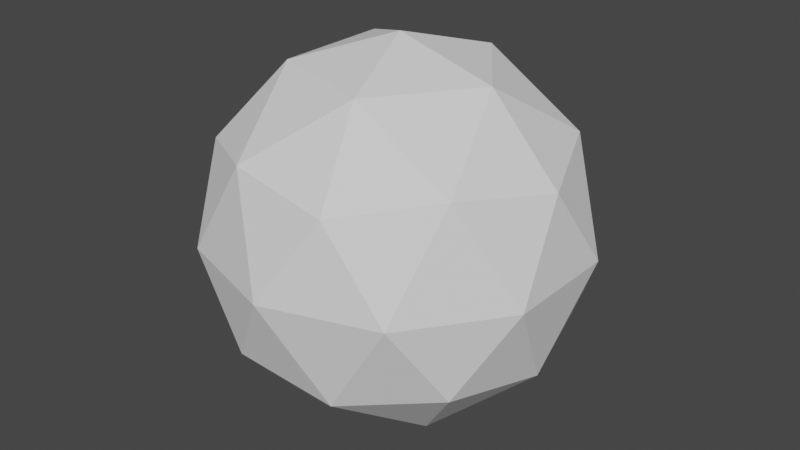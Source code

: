 # Source: Planet_Enemy.blend  (saved by Blender 2.82.7; exported with 4.5.12 LTS)
import bpy
from mathutils import Matrix  # noqa: F401  (used for matrix-valued properties, if any)

bpy.ops.wm.read_factory_settings(use_empty=True)
scene = bpy.context.scene
scene.name = 'Scene'

# ---- world
world_world = bpy.data.worlds.new('World'); scene.world = world_world
world_world.use_nodes = True; world_world.node_tree.nodes.clear()
_N = world_world.node_tree.nodes; _L = world_world.node_tree.links
n0 = _N.new('ShaderNodeOutputWorld'); n0.name = 'World Output'; n0.location = (300, 300)
n1 = _N.new('ShaderNodeBackground'); n1.name = 'Background'; n1.location = (10, 300)
n1.inputs[0].default_value = (0.05088, 0.05088, 0.05088, 1.0)
_L.new(n1.outputs[0], n0.inputs[0])
n0.is_active_output = True
world_world.color = (0.05088, 0.05088, 0.05088)
world_world.use_sun_shadow = False
world_world.sun_shadow_jitter_overblur = 0.0

# ---- meshes
me_icosphere = bpy.data.meshes.new('Icosphere')
me_icosphere.from_pydata([(0.0, 0.0, -1.0), (0.7236, -0.5257, -0.4472), (-0.2764, -0.8506, -0.4472), (-0.8944, 0.0, -0.4472), (-0.2764, 0.8506, -0.4472), (0.7236, 0.5257, -0.4472), (0.2764, -0.8506, 0.4472), (-0.7236, -0.5257, 0.4472), (-0.7236, 0.5257, 0.4472), (0.2764, 0.8506, 0.4472), (0.8944, 0.0, 0.4472), (0.0, 0.0, 1.0), (-0.1625, -0.5, -0.8507), (0.4253, -0.309, -0.8507), (0.2629, -0.809, -0.5257), (0.8506, 0.0, -0.5257), (0.4253, 0.309, -0.8507), (-0.5257, 0.0, -0.8507), (-0.6882, -0.5, -0.5257), (-0.1625, 0.5, -0.8507), (-0.6882, 0.5, -0.5257), (0.2629, 0.809, -0.5257), (0.9511, -0.309, 0.0), (0.9511, 0.309, 0.0), (0.0, -1.0, 0.0), (0.5878, -0.809, 0.0), (-0.9511, -0.309, 0.0), (-0.5878, -0.809, 0.0), (-0.5878, 0.809, 0.0), (-0.9511, 0.309, 0.0), (0.5878, 0.809, 0.0), (0.0, 1.0, 0.0), (0.6882, -0.5, 0.5257), (-0.2629, -0.809, 0.5257), (-0.8506, 0.0, 0.5257), (-0.2629, 0.809, 0.5257), (0.6882, 0.5, 0.5257), (0.1625, -0.5, 0.8507), (0.5257, 0.0, 0.8507), (-0.4253, -0.309, 0.8507), (-0.4253, 0.309, 0.8507), (0.1625, 0.5, 0.8507)], [], [(0, 13, 12), (1, 13, 15), (0, 12, 17), (0, 17, 19), (0, 19, 16), (1, 15, 22), (2, 14, 24), (3, 18, 26), (4, 20, 28), (5, 21, 30), (1, 22, 25), (2, 24, 27), (3, 26, 29), (4, 28, 31), (5, 30, 23), (6, 32, 37), (7, 33, 39), (8, 34, 40), (9, 35, 41), (10, 36, 38), (38, 41, 11), (38, 36, 41), (36, 9, 41), (41, 40, 11), (41, 35, 40), (35, 8, 40), (40, 39, 11), (40, 34, 39), (34, 7, 39), (39, 37, 11), (39, 33, 37), (33, 6, 37), (37, 38, 11), (37, 32, 38), (32, 10, 38), (23, 36, 10), (23, 30, 36), (30, 9, 36), (31, 35, 9), (31, 28, 35), (28, 8, 35), (29, 34, 8), (29, 26, 34), (26, 7, 34), (27, 33, 7), (27, 24, 33), (24, 6, 33), (25, 32, 6), (25, 22, 32), (22, 10, 32), (30, 31, 9), (30, 21, 31), (21, 4, 31), (28, 29, 8), (28, 20, 29), (20, 3, 29), (26, 27, 7), (26, 18, 27), (18, 2, 27), (24, 25, 6), (24, 14, 25), (14, 1, 25), (22, 23, 10), (22, 15, 23), (15, 5, 23), (16, 21, 5), (16, 19, 21), (19, 4, 21), (19, 20, 4), (19, 17, 20), (17, 3, 20), (17, 18, 3), (17, 12, 18), (12, 2, 18), (15, 16, 5), (15, 13, 16), (13, 0, 16), (12, 14, 2), (12, 13, 14), (13, 1, 14)])
_uv = me_icosphere.uv_layers.new(name='UVMap')
_uv.uv.foreach_set('vector', [0.8182, 0.0, 0.7727, 0.07873, 0.8636, 0.07873, 0.7273, 0.1575, 0.6818, 0.07873, 0.6364, 0.1575, 0.09091, 0.0, 0.04545, 0.07873, 0.1364, 0.07873, 0.2727, 0.0, 0.2273, 0.07873, 0.3182, 0.07873, 0.4545, 0.0, 0.4091, 0.07873, 0.5, 0.07873, 0.7273, 0.1575, 0.6364, 0.1575, 0.6818, 0.2362, 0.9091, 0.1575, 0.8182, 0.1575, 0.8636, 0.2362, 0.1818, 0.1575, 0.09091, 0.1575, 0.1364, 0.2362, 0.3636, 0.1575, 0.2727, 0.1575, 0.3182, 0.2362, 0.5455, 0.1575, 0.4545, 0.1575, 0.5, 0.2362, 0.7273, 0.1575, 0.6818, 0.2362, 0.7727, 0.2362, 0.9091, 0.1575, 0.8636, 0.2362, 0.9545, 0.2362, 0.1818, 0.1575, 0.1364, 0.2362, 0.2273, 0.2362, 0.3636, 0.1575, 0.3182, 0.2362, 0.4091, 0.2362, 0.5455, 0.1575, 0.5, 0.2362, 0.5909, 0.2362, 0.8182, 0.3149, 0.7273, 0.3149, 0.7727, 0.3937, 1.0, 0.3149, 0.9091, 0.3149, 0.9545, 0.3937, 0.2727, 0.3149, 0.1818, 0.3149, 0.2273, 0.3937, 0.4545, 0.3149, 0.3636, 0.3149, 0.4091, 0.3937, 0.6364, 0.3149, 0.5455, 0.3149, 0.5909, 0.3937, 0.5909, 0.3937, 0.5, 0.3937, 0.5455, 0.4724, 0.5909, 0.3937, 0.5455, 0.3149, 0.5, 0.3937, 0.5455, 0.3149, 0.4545, 0.3149, 0.5, 0.3937, 0.4091, 0.3937, 0.3182, 0.3937, 0.3636, 0.4724, 0.4091, 0.3937, 0.3636, 0.3149, 0.3182, 0.3937, 0.3636, 0.3149, 0.2727, 0.3149, 0.3182, 0.3937, 0.2273, 0.3937, 0.1364, 0.3937, 0.1818, 0.4724, 0.2273, 0.3937, 0.1818, 0.3149, 0.1364, 0.3937, 0.1818, 0.3149, 0.09091, 0.3149, 0.1364, 0.3937, 0.9545, 0.3937, 0.8636, 0.3937, 0.9091, 0.4724, 0.9545, 0.3937, 0.9091, 0.3149, 0.8636, 0.3937, 0.9091, 0.3149, 0.8182, 0.3149, 0.8636, 0.3937, 0.7727, 0.3937, 0.6818, 0.3937, 0.7273, 0.4724, 0.7727, 0.3937, 0.7273, 0.3149, 0.6818, 0.3937, 0.7273, 0.3149, 0.6364, 0.3149, 0.6818, 0.3937, 0.5909, 0.2362, 0.5455, 0.3149, 0.6364, 0.3149, 0.5909, 0.2362, 0.5, 0.2362, 0.5455, 0.3149, 0.5, 0.2362, 0.4545, 0.3149, 0.5455, 0.3149, 0.4091, 0.2362, 0.3636, 0.3149, 0.4545, 0.3149, 0.4091, 0.2362, 0.3182, 0.2362, 0.3636, 0.3149, 0.3182, 0.2362, 0.2727, 0.3149, 0.3636, 0.3149, 0.2273, 0.2362, 0.1818, 0.3149, 0.2727, 0.3149, 0.2273, 0.2362, 0.1364, 0.2362, 0.1818, 0.3149, 0.1364, 0.2362, 0.09091, 0.3149, 0.1818, 0.3149, 0.9545, 0.2362, 0.9091, 0.3149, 1.0, 0.3149, 0.9545, 0.2362, 0.8636, 0.2362, 0.9091, 0.3149, 0.8636, 0.2362, 0.8182, 0.3149, 0.9091, 0.3149, 0.7727, 0.2362, 0.7273, 0.3149, 0.8182, 0.3149, 0.7727, 0.2362, 0.6818, 0.2362, 0.7273, 0.3149, 0.6818, 0.2362, 0.6364, 0.3149, 0.7273, 0.3149, 0.5, 0.2362, 0.4091, 0.2362, 0.4545, 0.3149, 0.5, 0.2362, 0.4545, 0.1575, 0.4091, 0.2362, 0.4545, 0.1575, 0.3636, 0.1575, 0.4091, 0.2362, 0.3182, 0.2362, 0.2273, 0.2362, 0.2727, 0.3149, 0.3182, 0.2362, 0.2727, 0.1575, 0.2273, 0.2362, 0.2727, 0.1575, 0.1818, 0.1575, 0.2273, 0.2362, 0.1364, 0.2362, 0.04545, 0.2362, 0.09091, 0.3149, 0.1364, 0.2362, 0.09091, 0.1575, 0.04545, 0.2362, 0.09091, 0.1575, 0.0, 0.1575, 0.04545, 0.2362, 0.8636, 0.2362, 0.7727, 0.2362, 0.8182, 0.3149, 0.8636, 0.2362, 0.8182, 0.1575, 0.7727, 0.2362, 0.8182, 0.1575, 0.7273, 0.1575, 0.7727, 0.2362, 0.6818, 0.2362, 0.5909, 0.2362, 0.6364, 0.3149, 0.6818, 0.2362, 0.6364, 0.1575, 0.5909, 0.2362, 0.6364, 0.1575, 0.5455, 0.1575, 0.5909, 0.2362, 0.5, 0.07873, 0.4545, 0.1575, 0.5455, 0.1575, 0.5, 0.07873, 0.4091, 0.07873, 0.4545, 0.1575, 0.4091, 0.07873, 0.3636, 0.1575, 0.4545, 0.1575, 0.3182, 0.07873, 0.2727, 0.1575, 0.3636, 0.1575, 0.3182, 0.07873, 0.2273, 0.07873, 0.2727, 0.1575, 0.2273, 0.07873, 0.1818, 0.1575, 0.2727, 0.1575, 0.1364, 0.07873, 0.09091, 0.1575, 0.1818, 0.1575, 0.1364, 0.07873, 0.04545, 0.07873, 0.09091, 0.1575, 0.04545, 0.07873, 0.0, 0.1575, 0.09091, 0.1575, 0.6364, 0.1575, 0.5909, 0.07873, 0.5455, 0.1575, 0.6364, 0.1575, 0.6818, 0.07873, 0.5909, 0.07873, 0.6818, 0.07873, 0.6364, 0.0, 0.5909, 0.07873, 0.8636, 0.07873, 0.8182, 0.1575, 0.9091, 0.1575, 0.8636, 0.07873, 0.7727, 0.07873, 0.8182, 0.1575, 0.7727, 0.07873, 0.7273, 0.1575, 0.8182, 0.1575])
me_icosphere.use_remesh_fix_poles = True
me_icosphere.use_remesh_preserve_attributes = False
me_icosphere.use_mirror_vertex_groups = False
me_icosphere.update()

# ---- objects
ob_enemyplanet = bpy.data.objects.new('EnemyPlanet', me_icosphere)

# ---- transforms, parenting, visibility, modifiers, constraints
ob_enemyplanet.location = (0.0, 0.0, 0.0)
ob_enemyplanet.scale = (100.0, 100.0, 100.0)
ob_enemyplanet.lineart.crease_threshold = 0.0

# ---- collection membership
scene.collection.objects.link(ob_enemyplanet)

# ---- scene / render settings (as saved in the file)
scene.frame_start = 1; scene.frame_end = 250; scene.frame_set(1)
scene.render.engine = 'BLENDER_EEVEE_NEXT'
scene.cycles.use_denoising = False
scene.cycles.samples = 128
scene.cycles.sampling_pattern = 'TABULATED_SOBOL'
scene.cycles.use_adaptive_sampling = False
scene.cycles.use_light_tree = False
scene.view_settings.view_transform = 'Filmic'
bpy.context.view_layer.update()

# ---- added for rendering (the .blend has no active camera and no usable light): camera, sun
cam_auto = bpy.data.cameras.new('AutoCamera')
cam_auto.lens = 50.0
cam_auto.sensor_width = 36.0
cam_auto.clip_end = 5534.64
ob_auto_camera = bpy.data.objects.new('AutoCamera', cam_auto)
scene.collection.objects.link(ob_auto_camera)
ob_auto_camera.location = (315.365, -378.438, 252.292)
ob_auto_camera.rotation_euler = (1.09748, -7.21219e-08, 0.694738)
scene.camera = ob_auto_camera
light_auto_sun = bpy.data.lights.new('AutoSun', 'SUN')
light_auto_sun.energy = 3.0
light_auto_sun.angle = 0.0523599
ob_auto_sun = bpy.data.objects.new('AutoSun', light_auto_sun)
scene.collection.objects.link(ob_auto_sun)
ob_auto_sun.rotation_euler = (0.872665, 0.174533, 0.523599)
bpy.context.view_layer.update()
